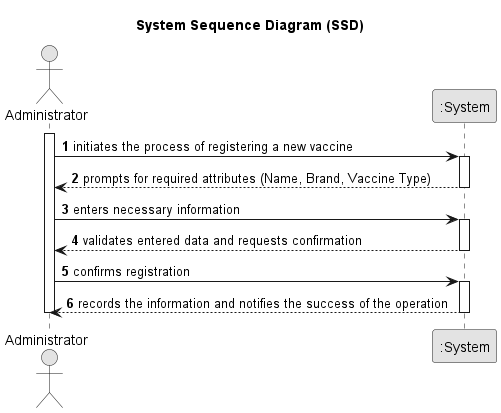

The diagram above was rendered by PlantUML. Its source (embedded in the PNG):
@startuml
skinparam monochrome true
skinparam packageStyle rectangle
skinparam shadowing false

title System Sequence Diagram (SSD)

autonumber

actor Administrator
participant ":System" as System

activate Administrator
    Administrator -> System : initiates the process of registering a new vaccine
    activate System
        System --> Administrator : prompts for required attributes (Name, Brand, Vaccine Type)
    deactivate System

    Administrator -> System : enters necessary information
    activate System
        System --> Administrator : validates entered data and requests confirmation
    deactivate System

    Administrator -> System : confirms registration
    activate System
        System --> Administrator : records the information and notifies the success of the operation
    deactivate System
deactivate Administrator

@enduml